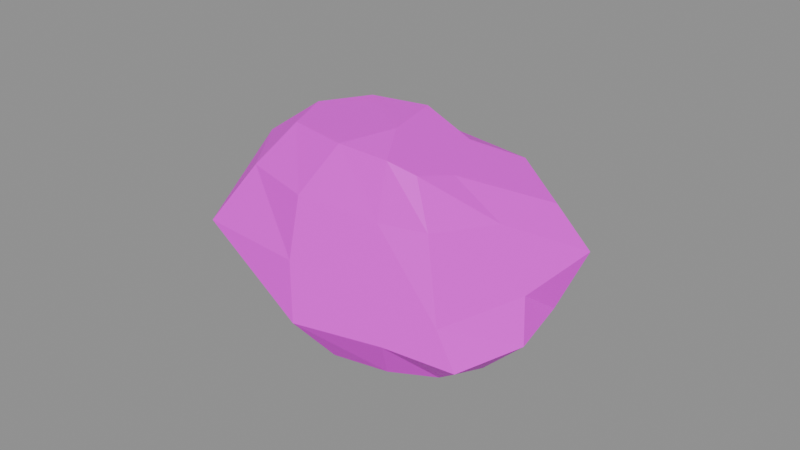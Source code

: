 # Source: item.flint.blend  (saved by Blender 5.2.45; exported with 4.5.12 LTS)
import bpy
from mathutils import Matrix  # noqa: F401  (used for matrix-valued properties, if any)

bpy.ops.wm.read_factory_settings(use_empty=True)
scene = bpy.context.scene
scene.name = 'Scene'

# ---- images (referenced by path relative to the original .blend; pixels are not part of the script)
import os
ASSET_DIR = os.environ.get("B2B_ASSET_DIR", "")  # directory of the original .blend (textures are referenced by path, not embedded)
HERE = os.path.dirname(os.path.abspath(__file__))  # packed textures are extracted next to this script under _unpacked/

def load_image(name, relpath, width, height, colorspace="sRGB"):
    """Load a texture the original file referenced (path relative to the .blend, or extracted next to this script)."""
    p = next((c for c in (os.path.join(HERE, relpath), os.path.join(ASSET_DIR, relpath)) if relpath and os.path.exists(c)), "")
    if p:
        img = bpy.data.images.load(p, check_existing=True)
        img.name = name
    else:  # same state as the original file: an image datablock whose file is absent (Cycles renders it pink)
        img = bpy.data.images.new(name, width, height)
        img.source = "FILE"
        img.filepath = "//" + (relpath or name)
    img.colorspace_settings.name = colorspace
    return img
img_palette_png = load_image('palette.png', 'palette.png', 1024, 1024, 'sRGB')

# ---- materials (node trees are filled in below, after node groups)
mat_palette = bpy.data.materials.new('palette')

# ---- material node trees
mat_palette.use_nodes = True; mat_palette.node_tree.nodes.clear()
_N = mat_palette.node_tree.nodes; _L = mat_palette.node_tree.links
n0 = _N.new('ShaderNodeBsdfPrincipled'); n0.name = 'Principled BSDF'; n0.location = (-200, 100)
n0.inputs[10].default_value = 0.005
n1 = _N.new('ShaderNodeOutputMaterial'); n1.name = 'Material Output'; n1.location = (200, 100)
n2 = _N.new('ShaderNodeTexImage'); n2.name = 'Image Texture'; n2.location = (0, 0)
n2.image = img_palette_png
n2.interpolation = 'Closest'
_L.new(n0.outputs[0], n1.inputs[0])
_L.new(n2.outputs[0], n0.inputs[0])
n1.is_active_output = True

# ---- meshes
me_item_flint = bpy.data.meshes.new('item.flint')
me_item_flint.from_pydata([(0.02354, -0.005561, 0.02482), (0.02299, 0.005096, 0.02309), (0.01399, 0.01401, 0.02634), (0.0007171, 0.01149, 0.03412), (-0.01533, 0.005969, 0.035), (-0.02373, -0.007914, 0.035), (-0.01752, -0.02302, 0.035), (0.001588, -0.02681, 0.035), (0.0153, -0.02367, 0.03283), (0.02131, -0.01879, 0.02859), (0.03618, -0.000992, 0.01244), (0.03915, 0.02206, 0.01094), (0.02345, 0.02873, 0.01831), (-0.005731, 0.02825, 0.02127), (-0.03788, 0.01853, 0.02127), (-0.04347, -0.007914, 0.02127), (-0.02841, -0.02908, 0.02127), (-0.007815, -0.03317, 0.01953), (0.01495, -0.0273, 0.01629), (0.02812, -0.0225, 0.01547), (0.04473, -0.0005667, -0.006864), (0.05, 0.02378, -0.001478), (0.02717, 0.03355, 0.002513), (-0.01071, 0.04, 0.002513), (-0.04495, 0.02247, 0.002513), (-0.05, -0.007914, 0.002513), (-0.04076, -0.03596, 0.002513), (-0.008311, -0.03717, 0.001082), (0.02024, -0.02924, -0.0002559), (0.03482, -0.02684, -0.008846), (0.04847, -0.005672, -0.01911), (0.04631, 0.01253, -0.01624), (0.02747, 0.03425, -0.01624), (-0.007446, 0.0323, -0.01624), (-0.02579, 0.01179, -0.01624), (-0.03775, -0.007914, -0.01624), (-0.02755, -0.0286, -0.01624), (-0.00532, -0.04, -0.01659), (0.02071, -0.03267, -0.01731), (0.04132, -0.02727, -0.01983), (0.03675, -0.007914, -0.02997), (0.03233, 0.004748, -0.02997), (0.0176, 0.01097, -0.02997), (0.001836, 0.0104, -0.02997), (-0.01006, 0.003036, -0.02997), (-0.02354, -0.007914, -0.02997), (-0.01614, -0.02225, -0.02997), (0.0003751, -0.02967, -0.02997), (0.0174, -0.02633, -0.02997), (0.03024, -0.01941, -0.02997), (0.00629, -0.00897, 0.03497), (0.009596, -0.007914, -0.035)], [], [(50, 0, 1), (51, 41, 40), (0, 10, 11, 1), (10, 20, 21, 11), (20, 30, 31, 21), (30, 40, 41, 31), (50, 1, 2), (51, 42, 41), (1, 11, 12, 2), (11, 21, 22, 12), (21, 31, 32, 22), (31, 41, 42, 32), (50, 2, 3), (51, 43, 42), (2, 12, 13, 3), (12, 22, 23, 13), (22, 32, 33, 23), (32, 42, 43, 33), (50, 3, 4), (51, 44, 43), (3, 13, 14, 4), (13, 23, 24, 14), (23, 33, 34, 24), (33, 43, 44, 34), (50, 4, 5), (51, 45, 44), (4, 14, 15, 5), (14, 24, 25, 15), (24, 34, 35, 25), (34, 44, 45, 35), (50, 5, 6), (51, 46, 45), (5, 15, 16, 6), (15, 25, 26, 16), (25, 35, 36, 26), (35, 45, 46, 36), (50, 6, 7), (51, 47, 46), (6, 16, 17, 7), (16, 26, 27, 17), (26, 36, 37, 27), (36, 46, 47, 37), (50, 7, 8), (51, 48, 47), (7, 17, 18, 8), (17, 27, 28, 18), (27, 37, 38, 28), (37, 47, 48, 38), (50, 8, 9), (51, 49, 48), (8, 18, 19, 9), (18, 28, 29, 19), (28, 38, 39, 29), (38, 48, 49, 39), (50, 9, 0), (51, 40, 49), (9, 19, 10, 0), (19, 29, 20, 10), (29, 39, 30, 20), (39, 49, 40, 30)])
_uv = me_item_flint.uv_layers.new(name='UVMap')
_uv.uv.foreach_set('vector', [0.8125, 0.8333, 0.8125, 0.8333, 0.8125, 0.8333, 0.0625, 0.3889, 0.0625, 0.3889, 0.0625, 0.3889, 0.9375, 0.8333, 0.9375, 0.8333, 0.9375, 0.8333, 0.9375, 0.8333, 0.9375, 0.8333, 0.9375, 0.8333, 0.9375, 0.8333, 0.9375, 0.8333, 0.0625, 0.6111, 0.0625, 0.6111, 0.0625, 0.6111, 0.0625, 0.6111, 0.0625, 0.3889, 0.0625, 0.3889, 0.0625, 0.3889, 0.0625, 0.3889, 0.8125, 0.8333, 0.8125, 0.8333, 0.8125, 0.8333, 0.0625, 0.3889, 0.0625, 0.3889, 0.0625, 0.3889, 0.8125, 0.8333, 0.8125, 0.8333, 0.8125, 0.8333, 0.8125, 0.8333, 0.0625, 0.3889, 0.0625, 0.3889, 0.0625, 0.3889, 0.0625, 0.3889, 0.0625, 0.3889, 0.0625, 0.3889, 0.0625, 0.3889, 0.0625, 0.3889, 0.0625, 0.6111, 0.0625, 0.6111, 0.0625, 0.6111, 0.0625, 0.6111, 0.8125, 0.8333, 0.8125, 0.8333, 0.8125, 0.8333, 0.0625, 0.6111, 0.0625, 0.6111, 0.0625, 0.6111, 0.0625, 0.6111, 0.0625, 0.6111, 0.0625, 0.6111, 0.0625, 0.6111, 0.0625, 0.6111, 0.0625, 0.6111, 0.0625, 0.6111, 0.0625, 0.6111, 0.0625, 0.6111, 0.0625, 0.6111, 0.0625, 0.6111, 0.0625, 0.6111, 0.0625, 0.6111, 0.0625, 0.6111, 0.0625, 0.6111, 0.0625, 0.6111, 0.0625, 0.6111, 0.0625, 0.6111, 0.0625, 0.6111, 0.0625, 0.3889, 0.0625, 0.3889, 0.0625, 0.3889, 0.0625, 0.6111, 0.0625, 0.6111, 0.0625, 0.6111, 0.0625, 0.6111, 0.0625, 0.6111, 0.0625, 0.6111, 0.0625, 0.6111, 0.0625, 0.6111, 0.0625, 0.6111, 0.0625, 0.6111, 0.0625, 0.6111, 0.0625, 0.6111, 0.0625, 0.3889, 0.0625, 0.3889, 0.0625, 0.3889, 0.0625, 0.3889, 0.0625, 0.6111, 0.0625, 0.6111, 0.0625, 0.6111, 0.0625, 0.3889, 0.0625, 0.3889, 0.0625, 0.3889, 0.0625, 0.6111, 0.0625, 0.6111, 0.0625, 0.6111, 0.0625, 0.6111, 0.0625, 0.6111, 0.0625, 0.6111, 0.0625, 0.6111, 0.0625, 0.6111, 0.0625, 0.6111, 0.0625, 0.6111, 0.0625, 0.6111, 0.0625, 0.6111, 0.0625, 0.6111, 0.0625, 0.6111, 0.0625, 0.6111, 0.0625, 0.6111, 0.0625, 0.6111, 0.0625, 0.6111, 0.0625, 0.6111, 0.0625, 0.3889, 0.0625, 0.3889, 0.0625, 0.3889, 0.0625, 0.6111, 0.0625, 0.6111, 0.0625, 0.6111, 0.0625, 0.6111, 0.0625, 0.6111, 0.0625, 0.6111, 0.0625, 0.6111, 0.0625, 0.6111, 0.0625, 0.3889, 0.0625, 0.3889, 0.0625, 0.3889, 0.0625, 0.3889, 0.0625, 0.3889, 0.0625, 0.3889, 0.0625, 0.3889, 0.0625, 0.3889, 0.0625, 0.6111, 0.0625, 0.6111, 0.0625, 0.6111, 0.0625, 0.6111, 0.0625, 0.6111, 0.0625, 0.6111, 0.0625, 0.6111, 0.0625, 0.6111, 0.0625, 0.6111, 0.0625, 0.6111, 0.0625, 0.6111, 0.0625, 0.6111, 0.0625, 0.6111, 0.0625, 0.6111, 0.0625, 0.6111, 0.0625, 0.6111, 0.0625, 0.6111, 0.0625, 0.6111, 0.0625, 0.3889, 0.0625, 0.3889, 0.0625, 0.3889, 0.0625, 0.3889, 0.0625, 0.6111, 0.0625, 0.6111, 0.0625, 0.6111, 0.0625, 0.6111, 0.0625, 0.6111, 0.0625, 0.6111, 0.0625, 0.6111, 0.0625, 0.6111, 0.0625, 0.6111, 0.0625, 0.6111, 0.8125, 0.05556, 0.8125, 0.05556, 0.8125, 0.05556, 0.8125, 0.05556, 0.8125, 0.05556, 0.8125, 0.05556, 0.8125, 0.05556, 0.8125, 0.05556, 0.0625, 0.3889, 0.0625, 0.3889, 0.0625, 0.3889, 0.0625, 0.3889, 0.8125, 0.8333, 0.8125, 0.8333, 0.8125, 0.8333, 0.0625, 0.6111, 0.0625, 0.6111, 0.0625, 0.6111, 0.9375, 0.8333, 0.9375, 0.8333, 0.9375, 0.8333, 0.9375, 0.8333, 0.0625, 0.6111, 0.0625, 0.6111, 0.0625, 0.6111, 0.0625, 0.6111, 0.8125, 0.05556, 0.8125, 0.05556, 0.8125, 0.05556, 0.8125, 0.05556, 0.0625, 0.6111, 0.0625, 0.6111, 0.0625, 0.6111, 0.0625, 0.6111, 0.8125, 0.8333, 0.8125, 0.8333, 0.8125, 0.8333, 0.0625, 0.3889, 0.0625, 0.3889, 0.0625, 0.3889, 0.9375, 0.8333, 0.9375, 0.8333, 0.9375, 0.8333, 0.9375, 0.8333, 0.9375, 0.8333, 0.9375, 0.8333, 0.9375, 0.8333, 0.9375, 0.8333, 0.9375, 0.8333, 0.9375, 0.8333, 0.9375, 0.8333, 0.9375, 0.8333, 0.0625, 0.3889, 0.0625, 0.3889, 0.0625, 0.3889, 0.0625, 0.3889])
me_item_flint.materials.append(mat_palette)
me_item_flint.update()

# ---- objects
ob_item_flint = bpy.data.objects.new('item.flint', me_item_flint)

# ---- transforms, parenting, visibility, modifiers, constraints
ob_item_flint.location = (0.0, 0.0, 0.0)

# ---- collection membership
scene.collection.objects.link(ob_item_flint)

# ---- scene / render settings (as saved in the file)
scene.frame_start = 1; scene.frame_end = 250; scene.frame_set(1)
scene.render.engine = 'BLENDER_EEVEE_NEXT'
scene.render.bake_bias = 0.0
scene.render.bake_samples = 0
scene.render.compositor_device = 'GPU'
scene.eevee.use_volume_custom_range = False
scene.eevee.fast_gi_thickness_near = 0.1
scene.eevee.fast_gi_thickness_far = 0.0
scene.eevee.ray_tracing_options.screen_trace_thickness = 0.1
bpy.context.view_layer.update()

# ---- added for rendering (the .blend has no active camera and no usable light): camera, sun + grey world if the file has none
cam_auto = bpy.data.cameras.new('AutoCamera')
cam_auto.lens = 50.0
cam_auto.sensor_width = 36.0
cam_auto.clip_end = 1000.0
ob_auto_camera = bpy.data.objects.new('AutoCamera', cam_auto)
scene.collection.objects.link(ob_auto_camera)
ob_auto_camera.location = (0.185045, -0.222054, 0.148036)
ob_auto_camera.rotation_euler = (1.09748, -7.21219e-08, 0.694738)
scene.camera = ob_auto_camera
light_auto_sun = bpy.data.lights.new('AutoSun', 'SUN')
light_auto_sun.energy = 3.0
light_auto_sun.angle = 0.0523599
ob_auto_sun = bpy.data.objects.new('AutoSun', light_auto_sun)
scene.collection.objects.link(ob_auto_sun)
ob_auto_sun.rotation_euler = (0.872665, 0.174533, 0.523599)
if scene.world is None:
    world_auto = bpy.data.worlds.new('AutoWorld')
    world_auto.color = (0.3, 0.3, 0.3)
    scene.world = world_auto
bpy.context.view_layer.update()

